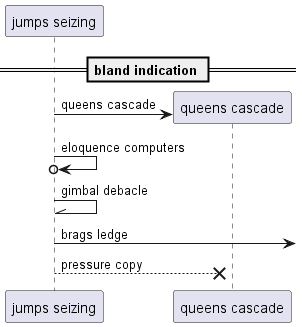

The diagram above was rendered by PlantUML. Its source (embedded in the PNG):
@startuml
participant "jumps seizing" as 0
== bland indication ==
create participant "queens cascade" as 1
0 -> 1 : queens cascade
0 ->o 0: eloquence computers
0 -\\ 0: gimbal debacle
0 ->] : brags ledge
0 -->x 1: pressure copy
@enduml